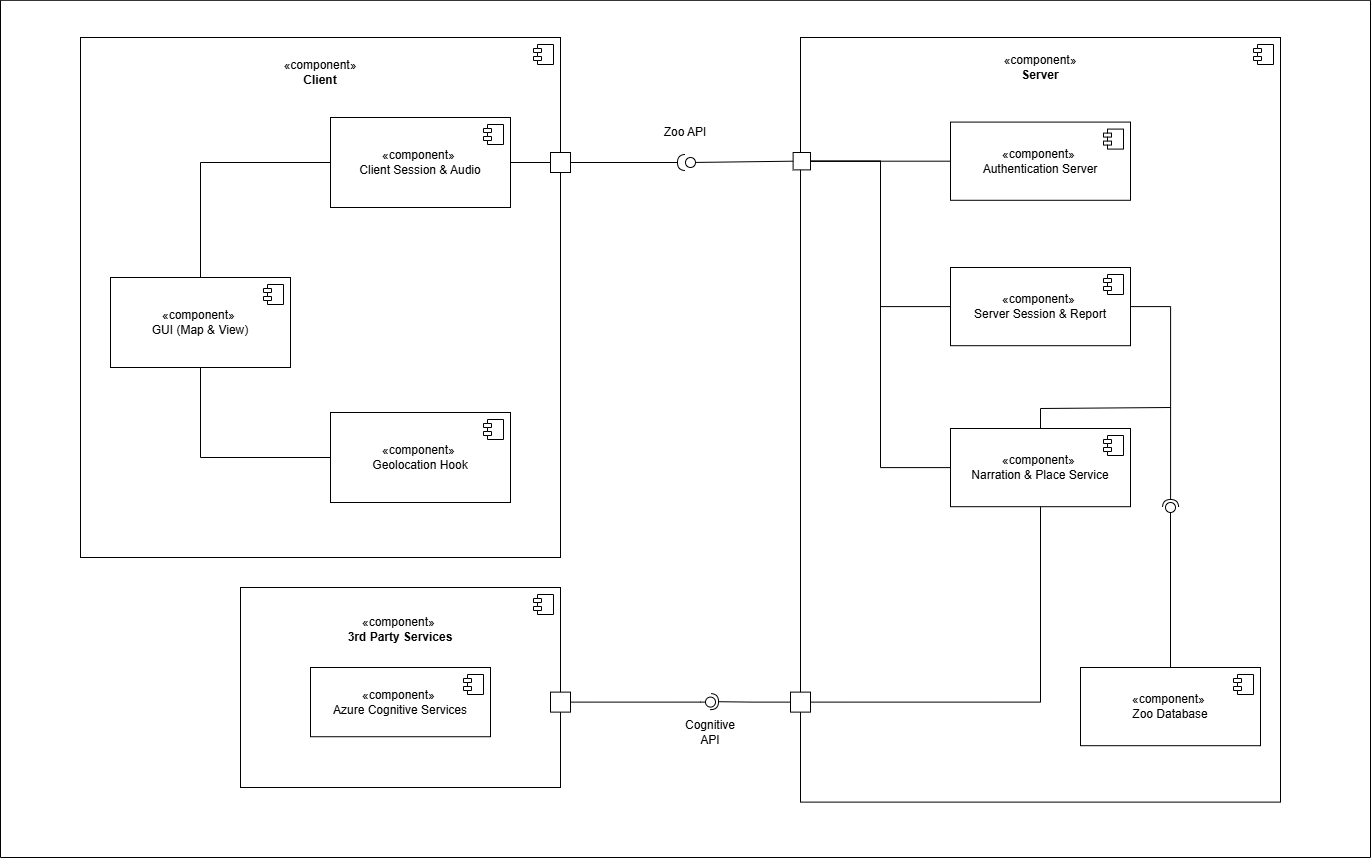

The diagram above was exported from draw.io. Its source (the exported page's mxGraphModel, read from the mxfile embedded in the PNG):
<mxGraphModel dx="2719" dy="1138" grid="1" gridSize="10" guides="1" tooltips="1" connect="1" arrows="1" fold="1" page="1" pageScale="1" pageWidth="850" pageHeight="1100" math="0" shadow="0">
  <root>
    <mxCell id="0" />
    <mxCell id="1" parent="0" />
    <mxCell id="tGh0mzH650qSw9gEdweI-11" parent="1" style="html=1;dropTarget=0;whiteSpace=wrap;" value="" vertex="1">
      <mxGeometry height="520" width="480" x="-400" y="40" as="geometry" />
    </mxCell>
    <mxCell id="tGh0mzH650qSw9gEdweI-12" parent="tGh0mzH650qSw9gEdweI-11" style="shape=module;jettyWidth=8;jettyHeight=4;" value="" vertex="1">
      <mxGeometry height="20" relative="1" width="20" x="1" as="geometry">
        <mxPoint x="-27" y="7" as="offset" />
      </mxGeometry>
    </mxCell>
    <mxCell id="tGh0mzH650qSw9gEdweI-17" parent="1" style="text;html=1;whiteSpace=wrap;strokeColor=none;fillColor=none;align=center;verticalAlign=middle;rounded=0;" value="«component» &lt;b&gt;Client&lt;/b&gt;" vertex="1">
      <mxGeometry height="30" width="60" x="-190" y="60" as="geometry" />
    </mxCell>
    <mxCell id="tGh0mzH650qSw9gEdweI-76" edge="1" parent="1" source="tGh0mzH650qSw9gEdweI-20" style="edgeStyle=orthogonalEdgeStyle;rounded=0;orthogonalLoop=1;jettySize=auto;html=1;exitX=1;exitY=0.5;exitDx=0;exitDy=0;entryX=0;entryY=0.5;entryDx=0;entryDy=0;defaultLabelBackgroundColor=page;endArrow=none;endFill=0;" target="tGh0mzH650qSw9gEdweI-42">
      <mxGeometry relative="1" as="geometry" />
    </mxCell>
    <mxCell id="tGh0mzH650qSw9gEdweI-20" parent="1" style="html=1;dropTarget=0;whiteSpace=wrap;" value="«component»&amp;nbsp;&lt;div&gt;Client Session &amp;amp; Audio&lt;/div&gt;" vertex="1">
      <mxGeometry height="90" width="180" x="-150" y="120" as="geometry" />
    </mxCell>
    <mxCell id="tGh0mzH650qSw9gEdweI-21" parent="tGh0mzH650qSw9gEdweI-20" style="shape=module;jettyWidth=8;jettyHeight=4;" value="" vertex="1">
      <mxGeometry height="20" relative="1" width="20" x="1" as="geometry">
        <mxPoint x="-27" y="7" as="offset" />
      </mxGeometry>
    </mxCell>
    <mxCell id="tGh0mzH650qSw9gEdweI-22" parent="1" style="html=1;dropTarget=0;whiteSpace=wrap;" value="«component»&amp;nbsp;&lt;div&gt;Geolocation Hook&lt;/div&gt;" vertex="1">
      <mxGeometry height="90" width="180" x="-150" y="415" as="geometry" />
    </mxCell>
    <mxCell id="tGh0mzH650qSw9gEdweI-23" parent="tGh0mzH650qSw9gEdweI-22" style="shape=module;jettyWidth=8;jettyHeight=4;" value="" vertex="1">
      <mxGeometry height="20" relative="1" width="20" x="1" as="geometry">
        <mxPoint x="-27" y="7" as="offset" />
      </mxGeometry>
    </mxCell>
    <mxCell id="tGh0mzH650qSw9gEdweI-74" edge="1" parent="1" source="tGh0mzH650qSw9gEdweI-24" style="edgeStyle=orthogonalEdgeStyle;rounded=0;orthogonalLoop=1;jettySize=auto;html=1;exitX=0.5;exitY=0;exitDx=0;exitDy=0;entryX=0;entryY=0.5;entryDx=0;entryDy=0;defaultLabelBackgroundColor=page;endArrow=none;endFill=0;elbow=vertical;" target="tGh0mzH650qSw9gEdweI-20">
      <mxGeometry relative="1" x="0.0038" as="geometry" />
    </mxCell>
    <mxCell id="tGh0mzH650qSw9gEdweI-75" edge="1" parent="1" source="tGh0mzH650qSw9gEdweI-24" style="edgeStyle=orthogonalEdgeStyle;rounded=0;orthogonalLoop=1;jettySize=auto;html=1;exitX=0.5;exitY=1;exitDx=0;exitDy=0;entryX=0;entryY=0.5;entryDx=0;entryDy=0;defaultLabelBackgroundColor=page;endArrow=none;endFill=0;" target="tGh0mzH650qSw9gEdweI-22">
      <mxGeometry relative="1" as="geometry" />
    </mxCell>
    <mxCell id="tGh0mzH650qSw9gEdweI-24" parent="1" style="html=1;dropTarget=0;whiteSpace=wrap;" value="«component»&amp;nbsp;&lt;div&gt;GUI (Map &amp;amp; View)&lt;/div&gt;" vertex="1">
      <mxGeometry height="90" width="180" x="-370" y="280" as="geometry" />
    </mxCell>
    <mxCell id="tGh0mzH650qSw9gEdweI-25" parent="tGh0mzH650qSw9gEdweI-24" style="shape=module;jettyWidth=8;jettyHeight=4;" value="" vertex="1">
      <mxGeometry height="20" relative="1" width="20" x="1" as="geometry">
        <mxPoint x="-27" y="7" as="offset" />
      </mxGeometry>
    </mxCell>
    <mxCell id="tGh0mzH650qSw9gEdweI-39" connectable="0" parent="1" style="group" value="" vertex="1">
      <mxGeometry height="200" width="330" x="-240" y="590" as="geometry" />
    </mxCell>
    <mxCell id="tGh0mzH650qSw9gEdweI-15" parent="tGh0mzH650qSw9gEdweI-39" style="html=1;dropTarget=0;whiteSpace=wrap;" value="" vertex="1">
      <mxGeometry height="200" width="320" as="geometry" />
    </mxCell>
    <mxCell id="tGh0mzH650qSw9gEdweI-16" parent="tGh0mzH650qSw9gEdweI-15" style="shape=module;jettyWidth=8;jettyHeight=4;" value="" vertex="1">
      <mxGeometry height="20" relative="1" width="20" x="1" as="geometry">
        <mxPoint x="-27" y="7" as="offset" />
      </mxGeometry>
    </mxCell>
    <mxCell id="tGh0mzH650qSw9gEdweI-19" parent="tGh0mzH650qSw9gEdweI-39" style="text;html=1;whiteSpace=wrap;strokeColor=none;fillColor=none;align=center;verticalAlign=middle;rounded=0;" value="«component»&amp;nbsp;&lt;div&gt;&lt;b&gt;3rd Party Services&lt;/b&gt;&lt;/div&gt;" vertex="1">
      <mxGeometry height="23.07692307692308" width="110" x="105" y="30.004615384615384" as="geometry" />
    </mxCell>
    <mxCell id="tGh0mzH650qSw9gEdweI-34" parent="tGh0mzH650qSw9gEdweI-39" style="html=1;dropTarget=0;whiteSpace=wrap;" value="«component»&amp;nbsp;&lt;div&gt;Azure Cognitive Services&lt;/div&gt;" vertex="1">
      <mxGeometry height="69.23076923076924" width="180" x="70" y="80.00076923076924" as="geometry" />
    </mxCell>
    <mxCell id="tGh0mzH650qSw9gEdweI-35" parent="tGh0mzH650qSw9gEdweI-34" style="shape=module;jettyWidth=8;jettyHeight=4;" value="" vertex="1">
      <mxGeometry height="20" relative="1" width="20" x="1" as="geometry">
        <mxPoint x="-27" y="7" as="offset" />
      </mxGeometry>
    </mxCell>
    <mxCell id="tGh0mzH650qSw9gEdweI-61" parent="tGh0mzH650qSw9gEdweI-39" style="whiteSpace=wrap;html=1;aspect=fixed;" value="" vertex="1">
      <mxGeometry height="20" width="20" x="310" y="104.62" as="geometry" />
    </mxCell>
    <mxCell id="tGh0mzH650qSw9gEdweI-42" parent="1" style="whiteSpace=wrap;html=1;aspect=fixed;" value="" vertex="1">
      <mxGeometry height="20" width="20" x="70" y="155" as="geometry" />
    </mxCell>
    <mxCell id="tGh0mzH650qSw9gEdweI-41" connectable="0" parent="1" style="group" value="" vertex="1">
      <mxGeometry height="764.62" width="480" x="320" y="40" as="geometry" />
    </mxCell>
    <mxCell id="tGh0mzH650qSw9gEdweI-13" parent="tGh0mzH650qSw9gEdweI-41" style="html=1;dropTarget=0;whiteSpace=wrap;" value="" vertex="1">
      <mxGeometry height="764.62" width="480" as="geometry" />
    </mxCell>
    <mxCell id="tGh0mzH650qSw9gEdweI-14" parent="tGh0mzH650qSw9gEdweI-13" style="shape=module;jettyWidth=8;jettyHeight=4;" value="" vertex="1">
      <mxGeometry height="20" relative="1" width="20" x="1" as="geometry">
        <mxPoint x="-27" y="7" as="offset" />
      </mxGeometry>
    </mxCell>
    <mxCell id="tGh0mzH650qSw9gEdweI-18" parent="tGh0mzH650qSw9gEdweI-41" style="text;html=1;whiteSpace=wrap;strokeColor=none;fillColor=none;align=center;verticalAlign=middle;rounded=0;" value="«component» &lt;b&gt;Server&lt;/b&gt;" vertex="1">
      <mxGeometry height="26.06659090909091" width="60" x="210" y="17.377727272727274" as="geometry" />
    </mxCell>
    <mxCell id="tGh0mzH650qSw9gEdweI-26" parent="tGh0mzH650qSw9gEdweI-41" style="html=1;dropTarget=0;whiteSpace=wrap;" value="«component»&amp;nbsp;&lt;div&gt;Authentication Server&lt;/div&gt;" vertex="1">
      <mxGeometry height="78.19977272727273" width="180" x="150" y="84.5909090909091" as="geometry" />
    </mxCell>
    <mxCell id="tGh0mzH650qSw9gEdweI-27" parent="tGh0mzH650qSw9gEdweI-26" style="shape=module;jettyWidth=8;jettyHeight=4;" value="" vertex="1">
      <mxGeometry height="20" relative="1" width="20" x="1" as="geometry">
        <mxPoint x="-27" y="7" as="offset" />
      </mxGeometry>
    </mxCell>
    <mxCell id="tGh0mzH650qSw9gEdweI-28" parent="tGh0mzH650qSw9gEdweI-41" style="html=1;dropTarget=0;whiteSpace=wrap;" value="&lt;span style=&quot;color: rgb(0, 0, 0); float: none; display: inline !important;&quot;&gt;«component»&amp;nbsp;&lt;/span&gt;&lt;div style=&quot;color: rgb(0, 0, 0);&quot;&gt;&lt;span&gt;Server Session &amp;amp; Report&lt;/span&gt;&lt;/div&gt;" vertex="1">
      <mxGeometry height="78.19977272727273" width="180" x="150" y="230.00386363636363" as="geometry" />
    </mxCell>
    <mxCell id="tGh0mzH650qSw9gEdweI-29" parent="tGh0mzH650qSw9gEdweI-28" style="shape=module;jettyWidth=8;jettyHeight=4;" value="" vertex="1">
      <mxGeometry height="20" relative="1" width="20" x="1" as="geometry">
        <mxPoint x="-27" y="7" as="offset" />
      </mxGeometry>
    </mxCell>
    <mxCell id="tGh0mzH650qSw9gEdweI-30" parent="tGh0mzH650qSw9gEdweI-41" style="html=1;dropTarget=0;whiteSpace=wrap;" value="«component»&amp;nbsp;&lt;div&gt;Zoo Database&lt;/div&gt;" vertex="1">
      <mxGeometry height="78.19977272727273" width="180" x="280" y="629.9963636363636" as="geometry" />
    </mxCell>
    <mxCell id="tGh0mzH650qSw9gEdweI-31" parent="tGh0mzH650qSw9gEdweI-30" style="shape=module;jettyWidth=8;jettyHeight=4;" value="" vertex="1">
      <mxGeometry height="20" relative="1" width="20" x="1" as="geometry">
        <mxPoint x="-27" y="7" as="offset" />
      </mxGeometry>
    </mxCell>
    <mxCell id="q9BDwHJK1L2x8D_ST5Vw-8" edge="1" parent="tGh0mzH650qSw9gEdweI-41" source="tGh0mzH650qSw9gEdweI-32" style="rounded=0;orthogonalLoop=1;jettySize=auto;html=1;exitX=0.5;exitY=0;exitDx=0;exitDy=0;defaultLabelBackgroundColor=page;endArrow=none;endFill=0;edgeStyle=orthogonalEdgeStyle;">
      <mxGeometry relative="1" x="0.2666" as="geometry">
        <Array as="points">
          <mxPoint x="240" y="371" />
          <mxPoint x="370" y="371" />
        </Array>
        <mxPoint x="370" y="370" as="targetPoint" />
      </mxGeometry>
    </mxCell>
    <mxCell id="tGh0mzH650qSw9gEdweI-32" parent="tGh0mzH650qSw9gEdweI-41" style="html=1;dropTarget=0;whiteSpace=wrap;" value="«component»&amp;nbsp;&lt;div&gt;Narration &amp;amp; Place Service&lt;/div&gt;" vertex="1">
      <mxGeometry height="78.19977272727273" width="180" x="150" y="390.9979545454546" as="geometry" />
    </mxCell>
    <mxCell id="tGh0mzH650qSw9gEdweI-33" parent="tGh0mzH650qSw9gEdweI-32" style="shape=module;jettyWidth=8;jettyHeight=4;" value="" vertex="1">
      <mxGeometry height="20" relative="1" width="20" x="1" as="geometry">
        <mxPoint x="-27" y="7" as="offset" />
      </mxGeometry>
    </mxCell>
    <mxCell id="tGh0mzH650qSw9gEdweI-83" parent="tGh0mzH650qSw9gEdweI-41" style="ellipse;whiteSpace=wrap;html=1;align=center;aspect=fixed;fillColor=none;strokeColor=none;resizable=0;perimeter=centerPerimeter;rotatable=0;allowArrows=0;points=[];outlineConnect=1;" value="" vertex="1">
      <mxGeometry height="10" width="10" x="105" y="469.19863636363635" as="geometry" />
    </mxCell>
    <mxCell id="tGh0mzH650qSw9gEdweI-88" parent="tGh0mzH650qSw9gEdweI-41" style="ellipse;whiteSpace=wrap;html=1;align=center;aspect=fixed;fillColor=none;strokeColor=none;resizable=0;perimeter=centerPerimeter;rotatable=0;allowArrows=0;points=[];outlineConnect=1;" value="" vertex="1">
      <mxGeometry height="10" width="10" x="150" y="438.2" as="geometry" />
    </mxCell>
    <mxCell id="tGh0mzH650qSw9gEdweI-97" parent="tGh0mzH650qSw9gEdweI-41" style="ellipse;whiteSpace=wrap;html=1;align=center;aspect=fixed;fillColor=none;strokeColor=none;resizable=0;perimeter=centerPerimeter;rotatable=0;allowArrows=0;points=[];outlineConnect=1;" value="" vertex="1">
      <mxGeometry height="10" width="10" x="365" y="350" as="geometry" />
    </mxCell>
    <mxCell id="q9BDwHJK1L2x8D_ST5Vw-1" edge="1" parent="tGh0mzH650qSw9gEdweI-41" source="tGh0mzH650qSw9gEdweI-28" style="rounded=0;orthogonalLoop=1;jettySize=auto;html=1;endArrow=halfCircle;endFill=0;endSize=6;strokeWidth=1;sketch=0;fontSize=12;defaultLabelBackgroundColor=page;exitX=1;exitY=0.5;exitDx=0;exitDy=0;edgeStyle=orthogonalEdgeStyle;" value="">
      <mxGeometry relative="1" x="-0.9751" as="geometry">
        <mxPoint x="215" y="385" as="sourcePoint" />
        <mxPoint x="370.08000000000004" y="470" as="targetPoint" />
      </mxGeometry>
    </mxCell>
    <mxCell id="q9BDwHJK1L2x8D_ST5Vw-3" edge="1" parent="tGh0mzH650qSw9gEdweI-41" source="tGh0mzH650qSw9gEdweI-44" style="edgeStyle=orthogonalEdgeStyle;rounded=0;orthogonalLoop=1;jettySize=auto;html=1;exitX=1;exitY=0.5;exitDx=0;exitDy=0;entryX=0;entryY=0.5;entryDx=0;entryDy=0;defaultLabelBackgroundColor=page;endArrow=none;endFill=0;" target="tGh0mzH650qSw9gEdweI-28">
      <mxGeometry relative="1" as="geometry" />
    </mxCell>
    <mxCell id="q9BDwHJK1L2x8D_ST5Vw-4" edge="1" parent="tGh0mzH650qSw9gEdweI-41" source="tGh0mzH650qSw9gEdweI-44" style="edgeStyle=orthogonalEdgeStyle;rounded=0;orthogonalLoop=1;jettySize=auto;html=1;exitX=1;exitY=0.5;exitDx=0;exitDy=0;entryX=0;entryY=0.5;entryDx=0;entryDy=0;defaultLabelBackgroundColor=page;endArrow=none;endFill=0;" target="tGh0mzH650qSw9gEdweI-32">
      <mxGeometry relative="1" as="geometry" />
    </mxCell>
    <mxCell id="tGh0mzH650qSw9gEdweI-44" parent="tGh0mzH650qSw9gEdweI-41" style="whiteSpace=wrap;html=1;aspect=fixed;" value="" vertex="1">
      <mxGeometry height="17.377727272727274" width="17.377727272727274" x="-7.3799999999999955" y="115.00193181818182" as="geometry" />
    </mxCell>
    <mxCell id="tGh0mzH650qSw9gEdweI-78" edge="1" parent="tGh0mzH650qSw9gEdweI-41" source="tGh0mzH650qSw9gEdweI-44" style="edgeStyle=orthogonalEdgeStyle;rounded=0;orthogonalLoop=1;jettySize=auto;html=1;exitX=1;exitY=0.5;exitDx=0;exitDy=0;entryX=0;entryY=0.5;entryDx=0;entryDy=0;defaultLabelBackgroundColor=page;endArrow=none;endFill=0;" target="tGh0mzH650qSw9gEdweI-26">
      <mxGeometry relative="1" as="geometry" />
    </mxCell>
    <mxCell id="tGh0mzH650qSw9gEdweI-64" parent="1" style="ellipse;whiteSpace=wrap;html=1;align=center;aspect=fixed;fillColor=none;strokeColor=none;resizable=0;perimeter=centerPerimeter;rotatable=0;allowArrows=0;points=[];outlineConnect=1;" value="" vertex="1">
      <mxGeometry height="10" width="10" x="90" y="160" as="geometry" />
    </mxCell>
    <mxCell id="tGh0mzH650qSw9gEdweI-65" edge="1" parent="1" source="tGh0mzH650qSw9gEdweI-42" style="rounded=0;orthogonalLoop=1;jettySize=auto;html=1;endArrow=halfCircle;endFill=0;endSize=6;strokeWidth=1;sketch=0;defaultLabelBackgroundColor=page;exitX=1;exitY=0.5;exitDx=0;exitDy=0;" target="tGh0mzH650qSw9gEdweI-67" value="">
      <mxGeometry relative="1" as="geometry">
        <mxPoint x="260" y="345" as="sourcePoint" />
      </mxGeometry>
    </mxCell>
    <mxCell id="tGh0mzH650qSw9gEdweI-66" edge="1" parent="1" source="tGh0mzH650qSw9gEdweI-44" style="rounded=0;orthogonalLoop=1;jettySize=auto;html=1;endArrow=oval;endFill=0;sketch=0;sourcePerimeterSpacing=0;targetPerimeterSpacing=0;endSize=10;defaultLabelBackgroundColor=page;exitX=0;exitY=0.5;exitDx=0;exitDy=0;" value="">
      <mxGeometry relative="1" as="geometry">
        <mxPoint x="260" y="290" as="sourcePoint" />
        <mxPoint x="210" y="165" as="targetPoint" />
      </mxGeometry>
    </mxCell>
    <mxCell id="tGh0mzH650qSw9gEdweI-67" parent="1" style="ellipse;whiteSpace=wrap;html=1;align=center;aspect=fixed;fillColor=none;strokeColor=none;resizable=0;perimeter=centerPerimeter;rotatable=0;allowArrows=0;points=[];outlineConnect=1;" value="" vertex="1">
      <mxGeometry height="10" width="10" x="200" y="160" as="geometry" />
    </mxCell>
    <mxCell id="tGh0mzH650qSw9gEdweI-69" parent="1" style="text;html=1;whiteSpace=wrap;strokeColor=none;fillColor=none;align=center;verticalAlign=middle;rounded=0;" value="Zoo API" vertex="1">
      <mxGeometry height="30" width="60" x="175" y="120" as="geometry" />
    </mxCell>
    <mxCell id="tGh0mzH650qSw9gEdweI-70" edge="1" parent="1" source="tGh0mzH650qSw9gEdweI-59" style="rounded=0;orthogonalLoop=1;jettySize=auto;html=1;endArrow=halfCircle;endFill=0;endSize=6;strokeWidth=1;sketch=0;defaultLabelBackgroundColor=page;edgeStyle=orthogonalEdgeStyle;exitX=0;exitY=0.5;exitDx=0;exitDy=0;" value="">
      <mxGeometry relative="1" x="0.3789" as="geometry">
        <mxPoint x="280" y="704.12" as="sourcePoint" />
        <mxPoint x="230" y="704.12" as="targetPoint" />
      </mxGeometry>
    </mxCell>
    <mxCell id="tGh0mzH650qSw9gEdweI-71" edge="1" parent="1" source="tGh0mzH650qSw9gEdweI-61" style="rounded=0;orthogonalLoop=1;jettySize=auto;html=1;endArrow=oval;endFill=0;sketch=0;sourcePerimeterSpacing=0;targetPerimeterSpacing=0;endSize=10;defaultLabelBackgroundColor=page;exitX=1;exitY=0.5;exitDx=0;exitDy=0;edgeStyle=orthogonalEdgeStyle;" value="">
      <mxGeometry relative="1" x="0.2857" as="geometry">
        <Array as="points">
          <mxPoint x="220" y="704.6" />
        </Array>
        <mxPoint x="-65" y="920" as="sourcePoint" />
        <mxPoint x="230" y="704.6" as="targetPoint" />
      </mxGeometry>
    </mxCell>
    <mxCell id="tGh0mzH650qSw9gEdweI-72" parent="1" style="ellipse;whiteSpace=wrap;html=1;align=center;aspect=fixed;fillColor=none;strokeColor=none;resizable=0;perimeter=centerPerimeter;rotatable=0;allowArrows=0;points=[];outlineConnect=1;" value="" vertex="1">
      <mxGeometry height="10" width="10" x="240" y="690" as="geometry" />
    </mxCell>
    <mxCell id="tGh0mzH650qSw9gEdweI-73" parent="1" style="text;html=1;whiteSpace=wrap;strokeColor=none;fillColor=none;align=center;verticalAlign=middle;rounded=0;" value="Cognitive API" vertex="1">
      <mxGeometry height="30" width="60" x="200" y="720" as="geometry" />
    </mxCell>
    <mxCell id="tGh0mzH650qSw9gEdweI-59" parent="1" style="whiteSpace=wrap;html=1;aspect=fixed;" value="" vertex="1">
      <mxGeometry height="20" width="20" x="310" y="694.62" as="geometry" />
    </mxCell>
    <mxCell id="q9BDwHJK1L2x8D_ST5Vw-2" parent="1" style="ellipse;whiteSpace=wrap;html=1;align=center;aspect=fixed;fillColor=none;strokeColor=none;resizable=0;perimeter=centerPerimeter;rotatable=0;allowArrows=0;points=[];outlineConnect=1;" value="" vertex="1">
      <mxGeometry height="10" width="10" x="510" y="420" as="geometry" />
    </mxCell>
    <mxCell id="q9BDwHJK1L2x8D_ST5Vw-6" edge="1" parent="1" source="tGh0mzH650qSw9gEdweI-30" style="rounded=0;orthogonalLoop=1;jettySize=auto;html=1;endArrow=oval;endFill=0;sketch=0;sourcePerimeterSpacing=0;targetPerimeterSpacing=0;endSize=10;defaultLabelBackgroundColor=page;exitX=0.5;exitY=0;exitDx=0;exitDy=0;" value="">
      <mxGeometry relative="1" as="geometry">
        <mxPoint x="460" y="565" as="sourcePoint" />
        <mxPoint x="690" y="510" as="targetPoint" />
      </mxGeometry>
    </mxCell>
    <mxCell id="q9BDwHJK1L2x8D_ST5Vw-7" parent="1" style="ellipse;whiteSpace=wrap;html=1;align=center;aspect=fixed;fillColor=none;strokeColor=none;resizable=0;perimeter=centerPerimeter;rotatable=0;allowArrows=0;points=[];outlineConnect=1;" value="" vertex="1">
      <mxGeometry height="10" width="10" x="475" y="560" as="geometry" />
    </mxCell>
    <mxCell id="q9BDwHJK1L2x8D_ST5Vw-11" edge="1" parent="1" source="tGh0mzH650qSw9gEdweI-32" style="edgeStyle=orthogonalEdgeStyle;rounded=0;orthogonalLoop=1;jettySize=auto;html=1;exitX=0.5;exitY=1;exitDx=0;exitDy=0;entryX=1;entryY=0.5;entryDx=0;entryDy=0;defaultLabelBackgroundColor=page;endArrow=none;endFill=0;" target="tGh0mzH650qSw9gEdweI-59">
      <mxGeometry relative="1" as="geometry" />
    </mxCell>
    <mxCell id="q9BDwHJK1L2x8D_ST5Vw-12" parent="1" style="swimlane;startSize=0;" value="" vertex="1">
      <mxGeometry height="857.21" width="1370" x="-480" y="2.79" as="geometry" />
    </mxCell>
  </root>
</mxGraphModel>